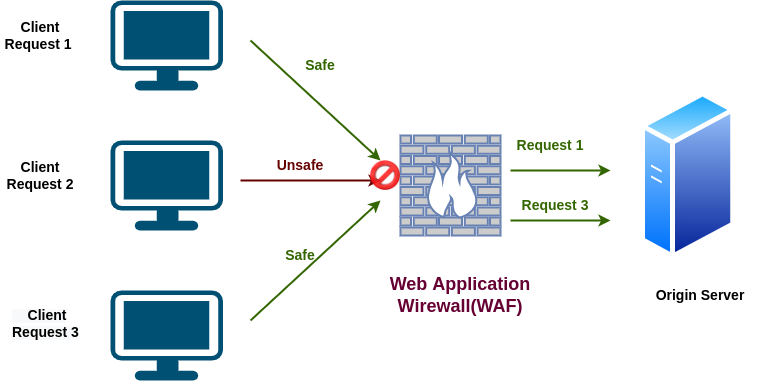

The diagram above was exported from draw.io. Its source (the exported page's mxGraphModel, read from the mxfile embedded in the PNG):
<mxGraphModel dx="803" dy="496" grid="1" gridSize="10" guides="1" tooltips="1" connect="1" arrows="1" fold="1" page="1" pageScale="1" pageWidth="1169" pageHeight="827" math="0" shadow="0">
  <root>
    <mxCell id="0" />
    <mxCell id="1" parent="0" />
    <mxCell id="KL-azrIyNXqSQGIwqZVi-1" value="" style="points=[[0.03,0.03,0],[0.5,0,0],[0.97,0.03,0],[1,0.4,0],[0.97,0.745,0],[0.5,1,0],[0.03,0.745,0],[0,0.4,0]];verticalLabelPosition=bottom;sketch=0;html=1;verticalAlign=top;aspect=fixed;align=center;pointerEvents=1;shape=mxgraph.cisco19.workstation;fillColor=#005073;strokeColor=none;" vertex="1" parent="1">
      <mxGeometry x="160" y="330" width="112.5" height="90" as="geometry" />
    </mxCell>
    <mxCell id="KL-azrIyNXqSQGIwqZVi-2" value="" style="points=[[0.03,0.03,0],[0.5,0,0],[0.97,0.03,0],[1,0.4,0],[0.97,0.745,0],[0.5,1,0],[0.03,0.745,0],[0,0.4,0]];verticalLabelPosition=bottom;sketch=0;html=1;verticalAlign=top;aspect=fixed;align=center;pointerEvents=1;shape=mxgraph.cisco19.workstation;fillColor=#005073;strokeColor=none;" vertex="1" parent="1">
      <mxGeometry x="160" y="180" width="112.5" height="90" as="geometry" />
    </mxCell>
    <mxCell id="KL-azrIyNXqSQGIwqZVi-3" value="" style="points=[[0.03,0.03,0],[0.5,0,0],[0.97,0.03,0],[1,0.4,0],[0.97,0.745,0],[0.5,1,0],[0.03,0.745,0],[0,0.4,0]];verticalLabelPosition=bottom;sketch=0;html=1;verticalAlign=top;aspect=fixed;align=center;pointerEvents=1;shape=mxgraph.cisco19.workstation;fillColor=#005073;strokeColor=none;" vertex="1" parent="1">
      <mxGeometry x="160" y="40" width="112.5" height="90" as="geometry" />
    </mxCell>
    <mxCell id="KL-azrIyNXqSQGIwqZVi-5" value="" style="fontColor=#0066CC;verticalAlign=top;verticalLabelPosition=bottom;labelPosition=center;align=center;html=1;outlineConnect=0;fillColor=#CCCCCC;strokeColor=#6881B3;gradientColor=none;gradientDirection=north;strokeWidth=2;shape=mxgraph.networks.firewall;" vertex="1" parent="1">
      <mxGeometry x="450" y="175" width="100" height="100" as="geometry" />
    </mxCell>
    <mxCell id="KL-azrIyNXqSQGIwqZVi-6" value="" style="aspect=fixed;perimeter=ellipsePerimeter;html=1;align=center;shadow=0;dashed=0;spacingTop=3;image;image=img/lib/active_directory/generic_server.svg;" vertex="1" parent="1">
      <mxGeometry x="690" y="130" width="95.2" height="170" as="geometry" />
    </mxCell>
    <mxCell id="KL-azrIyNXqSQGIwqZVi-7" value="&lt;b&gt;&lt;font style=&quot;font-size: 14px&quot;&gt;Client Request 2&lt;/font&gt;&lt;/b&gt;" style="text;html=1;strokeColor=none;fillColor=none;align=center;verticalAlign=middle;whiteSpace=wrap;rounded=0;" vertex="1" parent="1">
      <mxGeometry x="50" y="200" width="80" height="30" as="geometry" />
    </mxCell>
    <mxCell id="KL-azrIyNXqSQGIwqZVi-8" value="&lt;font style=&quot;font-size: 14px&quot;&gt;&lt;b&gt;Client Request 1&amp;nbsp;&lt;/b&gt;&lt;/font&gt;" style="text;html=1;strokeColor=none;fillColor=none;align=center;verticalAlign=middle;whiteSpace=wrap;rounded=0;" vertex="1" parent="1">
      <mxGeometry x="50" y="60" width="80" height="30" as="geometry" />
    </mxCell>
    <mxCell id="KL-azrIyNXqSQGIwqZVi-9" value="&lt;span style=&quot;color: rgb(0 , 0 , 0) ; font-family: &amp;#34;helvetica&amp;#34; ; font-style: normal ; letter-spacing: normal ; text-align: center ; text-indent: 0px ; text-transform: none ; word-spacing: 0px ; background-color: rgb(248 , 249 , 250) ; display: inline ; float: none&quot;&gt;&lt;b&gt;&lt;font style=&quot;font-size: 14px&quot;&gt;&amp;nbsp; &amp;nbsp; Client Request 3&lt;/font&gt;&lt;/b&gt;&lt;/span&gt;" style="text;whiteSpace=wrap;html=1;" vertex="1" parent="1">
      <mxGeometry x="60" y="340" width="85" height="30" as="geometry" />
    </mxCell>
    <mxCell id="KL-azrIyNXqSQGIwqZVi-12" value="&lt;b&gt;&lt;font style=&quot;font-size: 18px&quot; color=&quot;#660033&quot;&gt;Web Application Wirewall(WAF)&lt;/font&gt;&lt;/b&gt;" style="text;html=1;strokeColor=none;fillColor=none;align=center;verticalAlign=middle;whiteSpace=wrap;rounded=0;fontSize=14;" vertex="1" parent="1">
      <mxGeometry x="435" y="320" width="150" height="30" as="geometry" />
    </mxCell>
    <mxCell id="KL-azrIyNXqSQGIwqZVi-13" value="&lt;b&gt;&lt;font style=&quot;font-size: 14px&quot;&gt;Origin Server&lt;/font&gt;&lt;/b&gt;" style="text;html=1;strokeColor=none;fillColor=none;align=center;verticalAlign=middle;whiteSpace=wrap;rounded=0;fontSize=14;" vertex="1" parent="1">
      <mxGeometry x="690" y="320" width="120" height="30" as="geometry" />
    </mxCell>
    <mxCell id="KL-azrIyNXqSQGIwqZVi-14" value="" style="endArrow=classic;html=1;rounded=0;fontSize=14;strokeWidth=2;strokeColor=#336600;" edge="1" parent="1">
      <mxGeometry width="50" height="50" relative="1" as="geometry">
        <mxPoint x="560" y="260" as="sourcePoint" />
        <mxPoint x="660" y="260" as="targetPoint" />
      </mxGeometry>
    </mxCell>
    <mxCell id="KL-azrIyNXqSQGIwqZVi-15" value="" style="endArrow=classic;html=1;rounded=0;fontSize=14;strokeWidth=2;strokeColor=#336600;" edge="1" parent="1">
      <mxGeometry width="50" height="50" relative="1" as="geometry">
        <mxPoint x="560" y="210" as="sourcePoint" />
        <mxPoint x="660" y="210" as="targetPoint" />
      </mxGeometry>
    </mxCell>
    <mxCell id="KL-azrIyNXqSQGIwqZVi-16" value="" style="endArrow=classic;html=1;rounded=0;fontSize=14;strokeWidth=2;strokeColor=#336600;" edge="1" parent="1">
      <mxGeometry width="50" height="50" relative="1" as="geometry">
        <mxPoint x="300" y="360" as="sourcePoint" />
        <mxPoint x="430" y="240" as="targetPoint" />
      </mxGeometry>
    </mxCell>
    <mxCell id="KL-azrIyNXqSQGIwqZVi-17" value="" style="endArrow=classic;html=1;rounded=0;fontSize=14;strokeWidth=2;strokeColor=#660000;" edge="1" parent="1">
      <mxGeometry width="50" height="50" relative="1" as="geometry">
        <mxPoint x="290" y="220" as="sourcePoint" />
        <mxPoint x="430" y="220" as="targetPoint" />
      </mxGeometry>
    </mxCell>
    <mxCell id="KL-azrIyNXqSQGIwqZVi-18" value="" style="endArrow=classic;html=1;rounded=0;fontSize=14;strokeWidth=2;strokeColor=#336600;" edge="1" parent="1">
      <mxGeometry width="50" height="50" relative="1" as="geometry">
        <mxPoint x="300" y="80" as="sourcePoint" />
        <mxPoint x="430" y="200" as="targetPoint" />
      </mxGeometry>
    </mxCell>
    <mxCell id="KL-azrIyNXqSQGIwqZVi-19" value="&lt;b&gt;&lt;font color=&quot;#336600&quot;&gt;Safe&lt;/font&gt;&lt;/b&gt;" style="text;html=1;strokeColor=none;fillColor=none;align=center;verticalAlign=middle;whiteSpace=wrap;rounded=0;fontSize=14;" vertex="1" parent="1">
      <mxGeometry x="320" y="280" width="60" height="30" as="geometry" />
    </mxCell>
    <mxCell id="KL-azrIyNXqSQGIwqZVi-20" value="&lt;b&gt;&lt;font color=&quot;#660000&quot;&gt;Unsafe&lt;/font&gt;&lt;/b&gt;" style="text;html=1;strokeColor=none;fillColor=none;align=center;verticalAlign=middle;whiteSpace=wrap;rounded=0;fontSize=14;" vertex="1" parent="1">
      <mxGeometry x="320" y="190" width="60" height="30" as="geometry" />
    </mxCell>
    <mxCell id="KL-azrIyNXqSQGIwqZVi-21" value="&lt;b&gt;&lt;font color=&quot;#336600&quot;&gt;Safe&lt;/font&gt;&lt;/b&gt;" style="text;html=1;strokeColor=none;fillColor=none;align=center;verticalAlign=middle;whiteSpace=wrap;rounded=0;fontSize=14;" vertex="1" parent="1">
      <mxGeometry x="340" y="90" width="60" height="30" as="geometry" />
    </mxCell>
    <mxCell id="KL-azrIyNXqSQGIwqZVi-22" value="&lt;b&gt;&lt;font color=&quot;#336600&quot;&gt;Request 3&lt;/font&gt;&lt;/b&gt;" style="text;html=1;strokeColor=none;fillColor=none;align=center;verticalAlign=middle;whiteSpace=wrap;rounded=0;fontSize=14;" vertex="1" parent="1">
      <mxGeometry x="570" y="230" width="70" height="30" as="geometry" />
    </mxCell>
    <mxCell id="KL-azrIyNXqSQGIwqZVi-23" value="&lt;b&gt;&lt;font color=&quot;#336600&quot;&gt;Request 1&lt;/font&gt;&lt;/b&gt;" style="text;html=1;strokeColor=none;fillColor=none;align=center;verticalAlign=middle;whiteSpace=wrap;rounded=0;fontSize=14;" vertex="1" parent="1">
      <mxGeometry x="560" y="170" width="80" height="30" as="geometry" />
    </mxCell>
    <mxCell id="KL-azrIyNXqSQGIwqZVi-26" value="" style="shape=image;html=1;verticalAlign=top;verticalLabelPosition=bottom;labelBackgroundColor=#ffffff;imageAspect=0;aspect=fixed;image=https://cdn1.iconfinder.com/data/icons/DarkGlass_Reworked/128x128/actions/stop.png;fontSize=14;fontColor=#660033;" vertex="1" parent="1">
      <mxGeometry x="420" y="200" width="30" height="30" as="geometry" />
    </mxCell>
  </root>
</mxGraphModel>